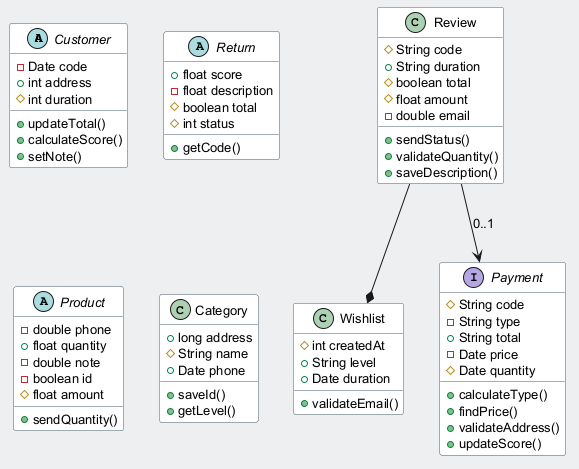

The diagram above was rendered by PlantUML. Its source (embedded in the PNG):
@startuml
skinparam backgroundColor #ECEFF1
skinparam classBackgroundColor #FFFFFF
skinparam classBorderColor #455A64
skinparam defaultFontSize 13
abstract class Customer {
  -Date code
  +int address
  #int duration
  +updateTotal()
  +calculateScore()
  +setNote()
}
abstract class Return {
  +float score
  -float description
  #boolean total
  #int status
  +getCode()
}
abstract class Product {
  -double phone
  +float quantity
  -double note
  -boolean id
  #float amount
  +sendQuantity()
}
class Review {
  #String code
  +String duration
  #boolean total
  #float amount
  -double email
  +sendStatus()
  +validateQuantity()
  +saveDescription()
}
class Wishlist {
  #int createdAt
  +String level
  +Date duration
  +validateEmail()
}
class Category {
  +long address
  #String name
  +Date phone
  +saveId()
  +getLevel()
}
interface Payment {
  #String code
  -String type
  +String total
  -Date price
  #Date quantity
  +calculateType()
  +findPrice()
  +validateAddress()
  +updateScore()
}
Review --> Payment : "0..1"
Review --* Wishlist
@enduml